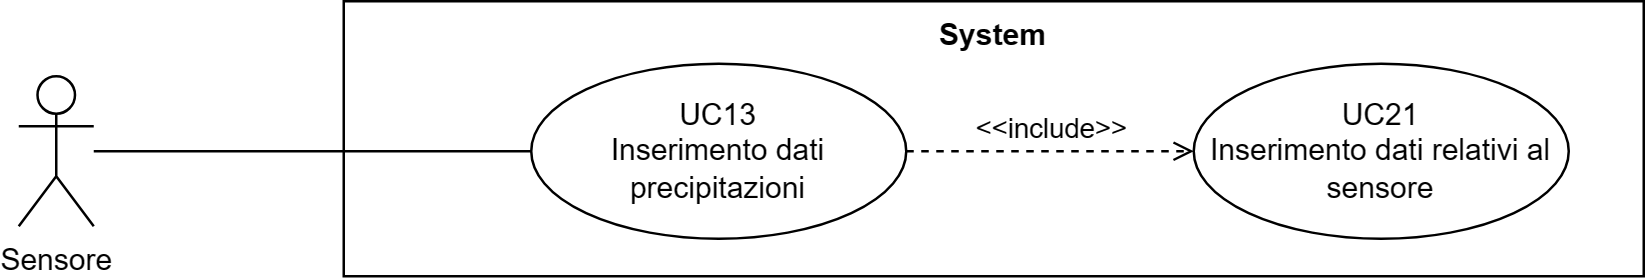

The diagram above was exported from draw.io. Its source (the exported page's mxGraphModel, read from the mxfile embedded in the PNG):
<mxGraphModel dx="41626" dy="759" grid="1" gridSize="10" guides="1" tooltips="1" connect="1" arrows="1" fold="1" page="1" pageScale="1" pageWidth="20000" pageHeight="20000" math="0" shadow="0">
  <root>
    <mxCell id="0" />
    <mxCell id="1" parent="0" />
    <mxCell id="2" value="Sensore" style="shape=umlActor;verticalLabelPosition=bottom;verticalAlign=top;html=1;outlineConnect=0;" vertex="1" parent="1">
      <mxGeometry x="-19930" y="1840" width="30" height="60" as="geometry" />
    </mxCell>
    <mxCell id="3" value="System" style="shape=rect;html=1;verticalAlign=top;fontStyle=1;whiteSpace=wrap;align=center;" vertex="1" parent="1">
      <mxGeometry x="-19800" y="1810" width="520" height="110" as="geometry" />
    </mxCell>
    <mxCell id="4" value="UC13&lt;br&gt;Inserimento dati precipitazioni" style="ellipse;whiteSpace=wrap;html=1;" vertex="1" parent="1">
      <mxGeometry x="-19725" y="1835" width="150" height="70" as="geometry" />
    </mxCell>
    <mxCell id="5" value="" style="edgeStyle=none;html=1;endArrow=none;verticalAlign=bottom;rounded=0;" edge="1" source="2" target="4" parent="1">
      <mxGeometry width="160" relative="1" as="geometry">
        <mxPoint x="-19850" y="1915" as="sourcePoint" />
        <mxPoint x="-19690" y="1915" as="targetPoint" />
      </mxGeometry>
    </mxCell>
    <mxCell id="6" value="UC21&lt;br&gt;Inserimento dati relativi al sensore" style="ellipse;whiteSpace=wrap;html=1;" vertex="1" parent="1">
      <mxGeometry x="-19460" y="1835" width="150" height="70" as="geometry" />
    </mxCell>
    <mxCell id="7" value="&amp;lt;&amp;lt;include&amp;gt;&amp;gt;" style="edgeStyle=none;html=1;endArrow=open;verticalAlign=bottom;dashed=1;labelBackgroundColor=none;rounded=0;" edge="1" source="4" target="6" parent="1">
      <mxGeometry width="160" relative="1" as="geometry">
        <mxPoint x="-19630" y="1720" as="sourcePoint" />
        <mxPoint x="-19470" y="1720" as="targetPoint" />
      </mxGeometry>
    </mxCell>
  </root>
</mxGraphModel>